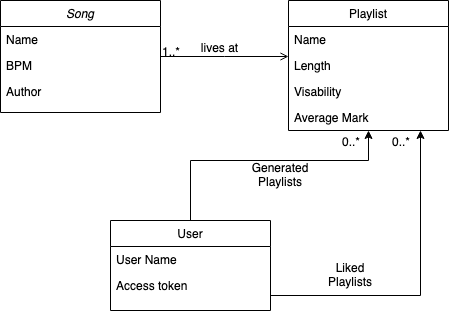

The diagram above was exported from draw.io. Its source (the exported page's mxGraphModel, read from the mxfile embedded in the PNG):
<mxGraphModel dx="946" dy="640" grid="1" gridSize="10" guides="1" tooltips="1" connect="1" arrows="1" fold="1" page="1" pageScale="1" pageWidth="827" pageHeight="1169" math="0" shadow="0">
  <root>
    <mxCell id="WIyWlLk6GJQsqaUBKTNV-0" />
    <mxCell id="WIyWlLk6GJQsqaUBKTNV-1" parent="WIyWlLk6GJQsqaUBKTNV-0" />
    <mxCell id="zkfFHV4jXpPFQw0GAbJ--0" value="Song" style="swimlane;fontStyle=2;align=center;verticalAlign=top;childLayout=stackLayout;horizontal=1;startSize=26;horizontalStack=0;resizeParent=1;resizeLast=0;collapsible=1;marginBottom=0;rounded=0;shadow=0;strokeWidth=1;" parent="WIyWlLk6GJQsqaUBKTNV-1" vertex="1">
      <mxGeometry x="220" y="120" width="160" height="112" as="geometry">
        <mxRectangle x="230" y="140" width="160" height="26" as="alternateBounds" />
      </mxGeometry>
    </mxCell>
    <mxCell id="zkfFHV4jXpPFQw0GAbJ--1" value="Name" style="text;align=left;verticalAlign=top;spacingLeft=4;spacingRight=4;overflow=hidden;rotatable=0;points=[[0,0.5],[1,0.5]];portConstraint=eastwest;" parent="zkfFHV4jXpPFQw0GAbJ--0" vertex="1">
      <mxGeometry y="26" width="160" height="26" as="geometry" />
    </mxCell>
    <mxCell id="zkfFHV4jXpPFQw0GAbJ--2" value="BPM" style="text;align=left;verticalAlign=top;spacingLeft=4;spacingRight=4;overflow=hidden;rotatable=0;points=[[0,0.5],[1,0.5]];portConstraint=eastwest;rounded=0;shadow=0;html=0;" parent="zkfFHV4jXpPFQw0GAbJ--0" vertex="1">
      <mxGeometry y="52" width="160" height="26" as="geometry" />
    </mxCell>
    <mxCell id="zkfFHV4jXpPFQw0GAbJ--3" value="Author" style="text;align=left;verticalAlign=top;spacingLeft=4;spacingRight=4;overflow=hidden;rotatable=0;points=[[0,0.5],[1,0.5]];portConstraint=eastwest;rounded=0;shadow=0;html=0;" parent="zkfFHV4jXpPFQw0GAbJ--0" vertex="1">
      <mxGeometry y="78" width="160" height="26" as="geometry" />
    </mxCell>
    <mxCell id="MIFiwt1583zzUk1MZtld-5" style="edgeStyle=orthogonalEdgeStyle;rounded=0;orthogonalLoop=1;jettySize=auto;html=1;entryX=0.5;entryY=1;entryDx=0;entryDy=0;" parent="WIyWlLk6GJQsqaUBKTNV-1" source="zkfFHV4jXpPFQw0GAbJ--6" target="zkfFHV4jXpPFQw0GAbJ--17" edge="1">
      <mxGeometry relative="1" as="geometry">
        <Array as="points">
          <mxPoint x="410" y="280" />
          <mxPoint x="588" y="280" />
        </Array>
      </mxGeometry>
    </mxCell>
    <mxCell id="zkfFHV4jXpPFQw0GAbJ--6" value="User" style="swimlane;fontStyle=0;align=center;verticalAlign=top;childLayout=stackLayout;horizontal=1;startSize=26;horizontalStack=0;resizeParent=1;resizeLast=0;collapsible=1;marginBottom=0;rounded=0;shadow=0;strokeWidth=1;" parent="WIyWlLk6GJQsqaUBKTNV-1" vertex="1">
      <mxGeometry x="330" y="340" width="160" height="90" as="geometry">
        <mxRectangle x="130" y="380" width="160" height="26" as="alternateBounds" />
      </mxGeometry>
    </mxCell>
    <mxCell id="zkfFHV4jXpPFQw0GAbJ--7" value="User Name" style="text;align=left;verticalAlign=top;spacingLeft=4;spacingRight=4;overflow=hidden;rotatable=0;points=[[0,0.5],[1,0.5]];portConstraint=eastwest;" parent="zkfFHV4jXpPFQw0GAbJ--6" vertex="1">
      <mxGeometry y="26" width="160" height="26" as="geometry" />
    </mxCell>
    <mxCell id="zkfFHV4jXpPFQw0GAbJ--11" value="Access token" style="text;align=left;verticalAlign=top;spacingLeft=4;spacingRight=4;overflow=hidden;rotatable=0;points=[[0,0.5],[1,0.5]];portConstraint=eastwest;" parent="zkfFHV4jXpPFQw0GAbJ--6" vertex="1">
      <mxGeometry y="52" width="160" height="26" as="geometry" />
    </mxCell>
    <mxCell id="zkfFHV4jXpPFQw0GAbJ--17" value="Playlist" style="swimlane;fontStyle=0;align=center;verticalAlign=top;childLayout=stackLayout;horizontal=1;startSize=26;horizontalStack=0;resizeParent=1;resizeLast=0;collapsible=1;marginBottom=0;rounded=0;shadow=0;strokeWidth=1;" parent="WIyWlLk6GJQsqaUBKTNV-1" vertex="1">
      <mxGeometry x="508" y="120" width="160" height="130" as="geometry">
        <mxRectangle x="550" y="140" width="160" height="26" as="alternateBounds" />
      </mxGeometry>
    </mxCell>
    <mxCell id="zkfFHV4jXpPFQw0GAbJ--18" value="Name" style="text;align=left;verticalAlign=top;spacingLeft=4;spacingRight=4;overflow=hidden;rotatable=0;points=[[0,0.5],[1,0.5]];portConstraint=eastwest;" parent="zkfFHV4jXpPFQw0GAbJ--17" vertex="1">
      <mxGeometry y="26" width="160" height="26" as="geometry" />
    </mxCell>
    <mxCell id="zkfFHV4jXpPFQw0GAbJ--19" value="Length" style="text;align=left;verticalAlign=top;spacingLeft=4;spacingRight=4;overflow=hidden;rotatable=0;points=[[0,0.5],[1,0.5]];portConstraint=eastwest;rounded=0;shadow=0;html=0;" parent="zkfFHV4jXpPFQw0GAbJ--17" vertex="1">
      <mxGeometry y="52" width="160" height="26" as="geometry" />
    </mxCell>
    <mxCell id="zkfFHV4jXpPFQw0GAbJ--21" value="Visability" style="text;align=left;verticalAlign=top;spacingLeft=4;spacingRight=4;overflow=hidden;rotatable=0;points=[[0,0.5],[1,0.5]];portConstraint=eastwest;rounded=0;shadow=0;html=0;" parent="zkfFHV4jXpPFQw0GAbJ--17" vertex="1">
      <mxGeometry y="78" width="160" height="26" as="geometry" />
    </mxCell>
    <mxCell id="MIFiwt1583zzUk1MZtld-15" value="Average Mark" style="text;align=left;verticalAlign=top;spacingLeft=4;spacingRight=4;overflow=hidden;rotatable=0;points=[[0,0.5],[1,0.5]];portConstraint=eastwest;rounded=0;shadow=0;html=0;" parent="zkfFHV4jXpPFQw0GAbJ--17" vertex="1">
      <mxGeometry y="104" width="160" height="26" as="geometry" />
    </mxCell>
    <mxCell id="zkfFHV4jXpPFQw0GAbJ--26" value="" style="endArrow=open;shadow=0;strokeWidth=1;rounded=0;endFill=1;edgeStyle=elbowEdgeStyle;elbow=vertical;" parent="WIyWlLk6GJQsqaUBKTNV-1" source="zkfFHV4jXpPFQw0GAbJ--0" target="zkfFHV4jXpPFQw0GAbJ--17" edge="1">
      <mxGeometry x="0.5" y="41" relative="1" as="geometry">
        <mxPoint x="380" y="192" as="sourcePoint" />
        <mxPoint x="540" y="192" as="targetPoint" />
        <mxPoint x="-40" y="32" as="offset" />
      </mxGeometry>
    </mxCell>
    <mxCell id="zkfFHV4jXpPFQw0GAbJ--27" value="1..*" style="resizable=0;align=left;verticalAlign=bottom;labelBackgroundColor=none;fontSize=12;" parent="zkfFHV4jXpPFQw0GAbJ--26" connectable="0" vertex="1">
      <mxGeometry x="-1" relative="1" as="geometry">
        <mxPoint y="4" as="offset" />
      </mxGeometry>
    </mxCell>
    <mxCell id="zkfFHV4jXpPFQw0GAbJ--29" value="lives at" style="text;html=1;resizable=0;points=[];;align=center;verticalAlign=middle;labelBackgroundColor=none;rounded=0;shadow=0;strokeWidth=1;fontSize=12;" parent="zkfFHV4jXpPFQw0GAbJ--26" vertex="1" connectable="0">
      <mxGeometry x="0.5" y="49" relative="1" as="geometry">
        <mxPoint x="-38" y="40" as="offset" />
      </mxGeometry>
    </mxCell>
    <mxCell id="MIFiwt1583zzUk1MZtld-16" style="edgeStyle=orthogonalEdgeStyle;rounded=0;orthogonalLoop=1;jettySize=auto;html=1;" parent="WIyWlLk6GJQsqaUBKTNV-1" target="MIFiwt1583zzUk1MZtld-15" edge="1">
      <mxGeometry relative="1" as="geometry">
        <mxPoint x="490" y="415" as="sourcePoint" />
        <Array as="points">
          <mxPoint x="640" y="415" />
        </Array>
      </mxGeometry>
    </mxCell>
    <mxCell id="MIFiwt1583zzUk1MZtld-17" value="Liked Playlists" style="text;html=1;strokeColor=none;fillColor=none;align=center;verticalAlign=middle;whiteSpace=wrap;rounded=0;" parent="WIyWlLk6GJQsqaUBKTNV-1" vertex="1">
      <mxGeometry x="540" y="380" width="60" height="30" as="geometry" />
    </mxCell>
    <mxCell id="MIFiwt1583zzUk1MZtld-18" value="0..*" style="resizable=0;align=left;verticalAlign=bottom;labelBackgroundColor=none;fontSize=12;" parent="WIyWlLk6GJQsqaUBKTNV-1" connectable="0" vertex="1">
      <mxGeometry x="610" y="270" as="geometry" />
    </mxCell>
    <mxCell id="MIFiwt1583zzUk1MZtld-19" value="Generated Playlists" style="text;html=1;strokeColor=none;fillColor=none;align=center;verticalAlign=middle;whiteSpace=wrap;rounded=0;" parent="WIyWlLk6GJQsqaUBKTNV-1" vertex="1">
      <mxGeometry x="470" y="280" width="60" height="30" as="geometry" />
    </mxCell>
    <mxCell id="MIFiwt1583zzUk1MZtld-20" value="0..*" style="resizable=0;align=left;verticalAlign=bottom;labelBackgroundColor=none;fontSize=12;" parent="WIyWlLk6GJQsqaUBKTNV-1" connectable="0" vertex="1">
      <mxGeometry x="560" y="270" as="geometry" />
    </mxCell>
  </root>
</mxGraphModel>